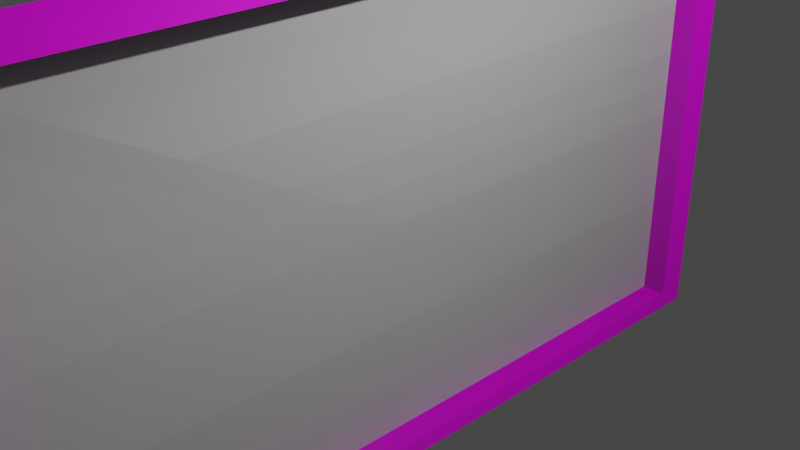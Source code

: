 # Source: painting.blend  (saved by Blender 2.92.15; exported with 4.5.12 LTS)
import bpy
from mathutils import Matrix  # noqa: F401  (used for matrix-valued properties, if any)

bpy.ops.wm.read_factory_settings(use_empty=True)
scene = bpy.context.scene
scene.name = 'Scene'

# ---- collections
col_collection = bpy.data.collections.new('Collection'); scene.collection.children.link(col_collection)

# ---- images (referenced by path relative to the original .blend; pixels are not part of the script)
import os
ASSET_DIR = os.environ.get("B2B_ASSET_DIR", "")  # directory of the original .blend (textures are referenced by path, not embedded)
HERE = os.path.dirname(os.path.abspath(__file__))  # packed textures are extracted next to this script under _unpacked/

def load_image(name, relpath, width, height, colorspace="sRGB"):
    """Load a texture the original file referenced (path relative to the .blend, or extracted next to this script)."""
    p = next((c for c in (os.path.join(HERE, relpath), os.path.join(ASSET_DIR, relpath)) if relpath and os.path.exists(c)), "")
    if p:
        img = bpy.data.images.load(p, check_existing=True)
        img.name = name
    else:  # same state as the original file: an image datablock whose file is absent (Cycles renders it pink)
        img = bpy.data.images.new(name, width, height)
        img.source = "FILE"
        img.filepath = "//" + (relpath or name)
    img.colorspace_settings.name = colorspace
    return img
img_texturescom_smallwoodenshingles_0_6x0_6_512_albedo_tif = load_image('TexturesCom_SmallWoodenShingles_0.6x0.6_512_albedo.tif', 'Textures/Frame/TexturesCom_SmallWoodenShingles_0.6x0.6_512_albedo.tif', 1024, 1024, 'sRGB')
img_texturescom_smallwoodenshingles_0_6x0_6_512_roughness_tif = load_image('TexturesCom_SmallWoodenShingles_0.6x0.6_512_roughness.tif', 'Textures/Frame/TexturesCom_SmallWoodenShingles_0.6x0.6_512_roughness.tif', 1024, 1024, 'sRGB')
img_texturescom_smallwoodenshingles_0_6x0_6_512_normal_tif = load_image('TexturesCom_SmallWoodenShingles_0.6x0.6_512_normal.tif', 'Textures/Frame/TexturesCom_SmallWoodenShingles_0.6x0.6_512_normal.tif', 1024, 1024, 'sRGB')

# ---- materials (node trees are filled in below, after node groups)
mat_frame = bpy.data.materials.new('Frame')
mat_frame.use_transparent_shadow = False

# ---- material node trees
mat_frame.use_nodes = True; mat_frame.node_tree.nodes.clear()
_N = mat_frame.node_tree.nodes; _L = mat_frame.node_tree.links
n0 = _N.new('ShaderNodeBsdfPrincipled'); n0.name = 'Principled BSDF'; n0.location = (10, 300)
n0.distribution = 'GGX'
n0.subsurface_method = 'BURLEY'
n0.inputs[3].default_value = 1.45
n0.inputs[27].default_value = (0.0, 0.0, 0.0, 1.0)
n0.inputs[28].default_value = 1.0
n1 = _N.new('ShaderNodeOutputMaterial'); n1.name = 'Material Output'; n1.location = (300, 300)
n2 = _N.new('ShaderNodeTexImage'); n2.name = 'Image Texture'; n2.location = (-420, 290)
n2.image = img_texturescom_smallwoodenshingles_0_6x0_6_512_albedo_tif
n3 = _N.new('ShaderNodeTexImage'); n3.name = 'Image Texture.001'; n3.location = (-431, -20)
n3.image = img_texturescom_smallwoodenshingles_0_6x0_6_512_roughness_tif
n4 = _N.new('ShaderNodeTexImage'); n4.name = 'Image Texture.002'; n4.location = (-362, -308)
n4.image = img_texturescom_smallwoodenshingles_0_6x0_6_512_normal_tif
_L.new(n0.outputs[0], n1.inputs[0])
_L.new(n2.outputs[0], n0.inputs[0])
_L.new(n3.outputs[0], n0.inputs[2])
_L.new(n4.outputs[0], n0.inputs[5])
n1.is_active_output = True

# ---- world
world_world = bpy.data.worlds.new('World'); scene.world = world_world
world_world.use_nodes = True; world_world.node_tree.nodes.clear()
_N = world_world.node_tree.nodes; _L = world_world.node_tree.links
n0 = _N.new('ShaderNodeOutputWorld'); n0.name = 'World Output'; n0.location = (300, 300)
n1 = _N.new('ShaderNodeBackground'); n1.name = 'Background'; n1.location = (10, 300)
n1.inputs[0].default_value = (0.05088, 0.05088, 0.05088, 1.0)
_L.new(n1.outputs[0], n0.inputs[0])
n0.is_active_output = True
world_world.color = (0.05088, 0.05088, 0.05088)
world_world.use_sun_shadow = False
world_world.sun_shadow_jitter_overblur = 0.0

# ---- cameras
cam_camera = bpy.data.cameras.new('Camera')
cam_camera.clip_end = 100.0
cam_camera.ortho_scale = 7.314

# ---- lights
light_light = bpy.data.lights.new('Light', 'POINT')
light_light.transmission_factor = 0.0
light_light.energy = 1000.0
light_light.shadow_soft_size = 0.1
light_light.shadow_maximum_resolution = 0.006
light_light.use_absolute_resolution = True

# ---- meshes
me_cube_001 = bpy.data.meshes.new('Cube.001')
me_cube_001.from_pydata([(1.0, 0.923, 0.923), (1.0, 1.0, 1.0), (-1.0, 1.0, 1.0), (-0.6667, 0.923, 0.923), (1.0, -0.923, 0.923), (1.0, -1.0, 1.0), (-1.0, -1.0, 1.0), (-0.6667, -0.923, 0.923), (-0.6667, 0.0, 0.923), (1.0, 0.0, 0.923), (-1.0, 0.0, 1.0), (1.0, 0.0, 1.0), (1.0, 0.923, -0.923), (1.0, 1.0, -1.0), (-1.0, 1.0, -1.0), (-0.6667, 0.923, -0.923), (-0.6667, 0.923, 0.0), (1.0, 0.923, 0.0), (-1.0, 1.0, 0.0), (1.0, 1.0, 0.0), (1.0, -0.923, -0.923), (1.0, -1.0, -1.0), (-1.0, -1.0, -1.0), (-0.6667, -0.923, -0.923), (-0.6667, 0.0, -0.923), (1.0, 0.0, -0.923), (-1.0, 0.0, -1.0), (1.0, 0.0, -1.0), (-0.6667, -0.923, 0.0), (1.0, -0.923, 0.0), (-1.0, -1.0, 0.0), (1.0, -1.0, 0.0), (-0.6667, 0.0, 0.0), (-1.0, 0.0, 0.0)], [], [(33, 18, 2, 10), (18, 19, 1, 2), (11, 1, 0, 9), (9, 0, 3, 8), (16, 32, 8, 3), (1, 11, 10, 2), (1, 19, 17, 0), (0, 17, 16, 3), (33, 10, 6, 30), (30, 6, 5, 31), (11, 9, 4, 5), (9, 8, 7, 4), (28, 7, 8, 32), (5, 6, 10, 11), (5, 4, 29, 31), (4, 7, 28, 29), (33, 26, 14, 18), (18, 14, 13, 19), (27, 25, 12, 13), (25, 24, 15, 12), (16, 15, 24, 32), (13, 14, 26, 27), (13, 12, 17, 19), (12, 15, 16, 17), (33, 30, 22, 26), (30, 31, 21, 22), (27, 21, 20, 25), (25, 20, 23, 24), (28, 32, 24, 23), (21, 27, 26, 22), (21, 31, 29, 20), (20, 29, 28, 23)])
_uv = me_cube_001.uv_layers.new(name='UVMap')
_uv.uv.foreach_set('vector', [1.14, -1.374, 1.14, -2.035, 1.801, -2.035, 1.801, -1.374, -1.503, -0.7135, -1.503, 0.6084, -2.164, 0.6084, -2.164, -0.7135, 2.462, 1.713, 3.123, 1.713, 3.072, 1.764, 2.462, 1.764, -1.147, 1.712, -1.757, 1.712, -1.757, 0.6102, -1.147, 0.6102, 0.5795, 2.324, 1.19, 2.324, 1.19, 2.934, 0.5795, 2.934, 3.123, 0.6084, 2.462, 0.6084, 2.462, -0.7135, 3.123, -0.7135, 3.123, 1.713, 3.123, 2.374, 3.072, 2.374, 3.072, 1.764, 3.123, 1.712, 2.513, 1.712, 2.513, 0.6102, 3.123, 0.6102, 1.14, -1.374, 1.801, -1.374, 1.801, -0.7135, 1.14, -0.7135, 1.14, -0.7135, 1.801, -0.7135, 1.801, 0.6084, 1.14, 0.6084, 2.462, 1.713, 2.462, 1.764, 1.852, 1.764, 1.801, 1.713, -1.147, 1.712, -1.147, 0.6102, -0.5373, 0.6102, -0.5373, 1.712, 1.8, 2.324, 1.8, 2.934, 1.19, 2.934, 1.19, 2.324, 1.801, 0.6084, 1.801, -0.7135, 2.462, -0.7135, 2.462, 0.6084, 1.801, 1.713, 1.852, 1.764, 1.852, 2.374, 1.801, 2.374, -0.5373, 1.712, -0.5373, 0.6102, 0.07285, 0.6102, 0.07285, 1.712, 1.14, -1.374, 0.4795, -1.374, 0.4795, -2.035, 1.14, -2.035, -1.503, -0.7135, -0.8424, -0.7135, -0.8424, 0.6084, -1.503, 0.6084, 2.462, 3.035, 2.462, 2.985, 3.072, 2.985, 3.123, 3.035, 1.293, 1.712, 1.293, 0.6102, 1.903, 0.6102, 1.903, 1.712, 0.5795, 2.324, 0.5795, 1.713, 1.19, 1.713, 1.19, 2.324, -0.8424, 0.6084, -0.8424, -0.7135, -0.1815, -0.7135, -0.1815, 0.6084, 3.123, 3.035, 3.072, 2.985, 3.072, 2.374, 3.123, 2.374, 1.903, 1.712, 1.903, 0.6102, 2.513, 0.6102, 2.513, 1.712, 1.14, -1.374, 1.14, -0.7135, 0.4795, -0.7135, 0.4795, -1.374, 1.14, -0.7135, 1.14, 0.6084, 0.4795, 0.6084, 0.4795, -0.7135, 2.462, 3.035, 1.801, 3.035, 1.852, 2.985, 2.462, 2.985, 1.293, 1.712, 0.6829, 1.712, 0.6829, 0.6102, 1.293, 0.6102, 1.8, 2.324, 1.19, 2.324, 1.19, 1.713, 1.8, 1.713, 0.4795, 0.6084, -0.1815, 0.6084, -0.1815, -0.7135, 0.4795, -0.7135, 1.801, 3.035, 1.801, 2.374, 1.852, 2.374, 1.852, 2.985, 0.6829, 1.712, 0.07285, 1.712, 0.07285, 0.6102, 0.6829, 0.6102])
me_cube_001.materials.append(mat_frame)
me_cube_001.use_remesh_fix_poles = True
me_cube_001.use_remesh_preserve_attributes = False
me_cube_001.use_mirror_vertex_groups = False
me_cube_001.update()
me_plane = bpy.data.meshes.new('Plane')
me_plane.from_pydata([(-1.0, -1.0, 0.0), (1.0, -1.0, 0.0), (-1.0, 1.0, 0.0), (1.0, 1.0, 0.0), (-1.0, 1.0, 0.0), (-1.0, -1.0, 0.0), (1.0, -1.0, 0.0), (1.0, 1.0, 0.0)], [], [(0, 2, 3, 1), (5, 6, 7, 4), (2, 0, 5, 4), (3, 2, 4, 7), (0, 1, 6, 5), (1, 3, 7, 6)])
_uv = me_plane.uv_layers.new(name='UVMap')
_uv.uv.foreach_set('vector', [0.0, 0.0, 0.0, 1.0, 1.0, 1.0, 1.0, 0.0, 0.0, 0.0, 1.0, 0.0, 1.0, 1.0, 0.0, 1.0, 0.0, 1.0, 0.0, 0.0, 0.0, 0.0, 0.0, 1.0, 1.0, 1.0, 0.0, 1.0, 0.0, 1.0, 1.0, 1.0, 0.0, 0.0, 1.0, 0.0, 1.0, 0.0, 0.0, 0.0, 1.0, 0.0, 1.0, 1.0, 1.0, 1.0, 1.0, 0.0])
me_plane.use_remesh_fix_poles = True
me_plane.use_remesh_preserve_attributes = False
me_plane.use_mirror_vertex_groups = False
me_plane.update()

# ---- objects
ob_light = bpy.data.objects.new('Light', light_light)
ob_camera = bpy.data.objects.new('Camera', cam_camera)
ob_frame = bpy.data.objects.new('Frame', me_cube_001)
ob_painting = bpy.data.objects.new('Painting', me_plane)

# ---- transforms, parenting, visibility, modifiers, constraints
ob_light.location = (4.076, 1.005, 5.904)
ob_light.rotation_euler = (0.6503, 0.05522, 1.866)
ob_light.lock_rotations_4d = False
ob_light.empty_display_type = 'ARROWS'
ob_light.color = (0.0, 0.0, 0.0, 0.0)
ob_light.lineart.crease_threshold = 0.0
ob_camera.location = (7.359, -6.926, 4.958)
ob_camera.rotation_euler = (1.109, 0.0, 0.8149)
ob_camera.lock_rotations_4d = False
ob_camera.empty_display_type = 'ARROWS'
ob_camera.color = (0.0, 0.0, 0.0, 0.0)
ob_camera.display_type = 'WIRE'
ob_camera.lineart.crease_threshold = 0.0
ob_frame.location = (0.0, 0.0, 0.0)
ob_frame.scale = (0.3, 5.0, 2.8)
ob_frame.lineart.crease_threshold = 0.0
ob_painting.location = (0.0, 0.0, 0.0)
ob_painting.rotation_euler = (0.0, 1.571, 0.0)
ob_painting.scale = (2.75, 4.95, 1.0)
ob_painting.lineart.crease_threshold = 0.0

# ---- collection membership
scene.collection.objects.link(ob_light)
col_collection.objects.link(ob_camera)
col_collection.objects.link(ob_frame)
col_collection.objects.link(ob_painting)

# ---- scene / render settings (as saved in the file)
scene.camera = ob_camera
scene.frame_start = 1; scene.frame_end = 250; scene.frame_set(1)
scene.render.engine = 'BLENDER_EEVEE_NEXT'
scene.cycles.use_denoising = False
scene.cycles.samples = 128
scene.cycles.sampling_pattern = 'TABULATED_SOBOL'
scene.cycles.use_adaptive_sampling = False
scene.cycles.use_light_tree = False
scene.view_settings.view_transform = 'Filmic'
bpy.context.view_layer.update()
